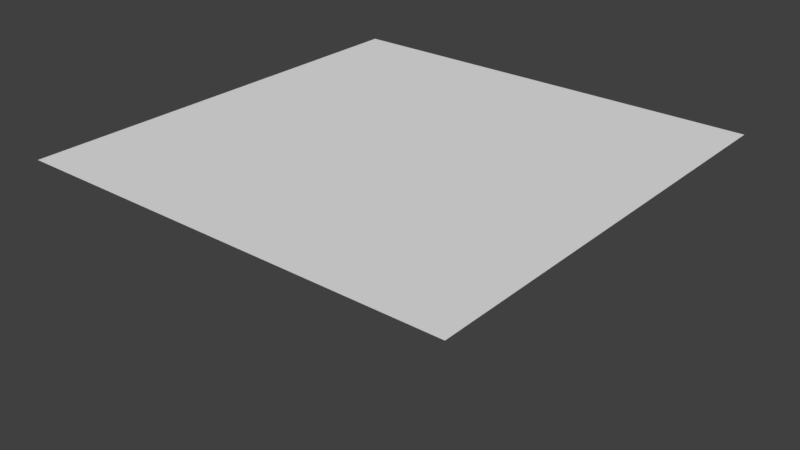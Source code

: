 # Source: GrandCanyon.blend  (saved by Blender 2.79.0; exported with 4.5.12 LTS)
import bpy
from mathutils import Matrix  # noqa: F401  (used for matrix-valued properties, if any)

bpy.ops.wm.read_factory_settings(use_empty=True)
scene = bpy.context.scene
scene.name = 'Scene'

# ---- collections
col_collection_1 = bpy.data.collections.new('Collection 1'); scene.collection.children.link(col_collection_1)

# ---- world
world_world = bpy.data.worlds.new('World'); scene.world = world_world
world_world.color = (0.05088, 0.05088, 0.05088)
world_world.use_sun_shadow = False
world_world.sun_shadow_jitter_overblur = 0.0
world_world.cycles.sampling_method = 'MANUAL'

# ---- meshes
me_plane = bpy.data.meshes.new('Plane')
me_plane.from_pydata([(-1.0, -1.0, 0.0), (1.0, -1.0, 0.0), (-1.0, 1.0, 0.0), (1.0, 1.0, 0.0)], [], [(0, 1, 3, 2)])
me_plane.use_remesh_preserve_volume = False
me_plane.use_remesh_preserve_attributes = False
me_plane.use_mirror_vertex_groups = False
me_plane.update()

# ---- objects
ob_plane = bpy.data.objects.new('Plane', me_plane)

# ---- transforms, parenting, visibility, modifiers, constraints
ob_plane.location = (8.025, -3.544, 4.372)
ob_plane.lineart.crease_threshold = 0.0
_m = ob_plane.modifiers.new('Subsurf', 'SUBSURF')
_m.uv_smooth = 'PRESERVE_CORNERS'
_m.subdivision_type = 'SIMPLE'
_m.levels = 8
_m.render_levels = 8
_m.show_only_control_edges = False
_m = ob_plane.modifiers.new('Displace', 'DISPLACE')
_m.strength = 0.35

# ---- collection membership
col_collection_1.objects.link(ob_plane)

# ---- scene / render settings (as saved in the file)
scene.frame_start = 1; scene.frame_end = 250; scene.frame_set(1)
scene.render.engine = 'BLENDER_EEVEE_NEXT'
scene.render.resolution_percentage = 50
scene.render.dither_intensity = 0.0
scene.cycles.use_denoising = False
scene.cycles.samples = 128
scene.cycles.sampling_pattern = 'TABULATED_SOBOL'
scene.cycles.use_adaptive_sampling = False
scene.cycles.use_light_tree = False
scene.cycles.blur_glossy = 0.0
scene.cycles.sample_clamp_indirect = 0.0
scene.view_settings.view_transform = 'Standard'
bpy.context.view_layer.update()

# ---- added for rendering (the .blend has no active camera and no usable light): camera, sun
cam_auto = bpy.data.cameras.new('AutoCamera')
cam_auto.lens = 50.0
cam_auto.sensor_width = 36.0
cam_auto.clip_end = 1000.0
ob_auto_camera = bpy.data.objects.new('AutoCamera', cam_auto)
scene.collection.objects.link(ob_auto_camera)
ob_auto_camera.location = (10.6414, -6.68459, 6.29082)
ob_auto_camera.rotation_euler = (1.09748, -7.21219e-08, 0.694738)
scene.camera = ob_auto_camera
light_auto_sun = bpy.data.lights.new('AutoSun', 'SUN')
light_auto_sun.energy = 3.0
light_auto_sun.angle = 0.0523599
ob_auto_sun = bpy.data.objects.new('AutoSun', light_auto_sun)
scene.collection.objects.link(ob_auto_sun)
ob_auto_sun.rotation_euler = (0.872665, 0.174533, 0.523599)
bpy.context.view_layer.update()
